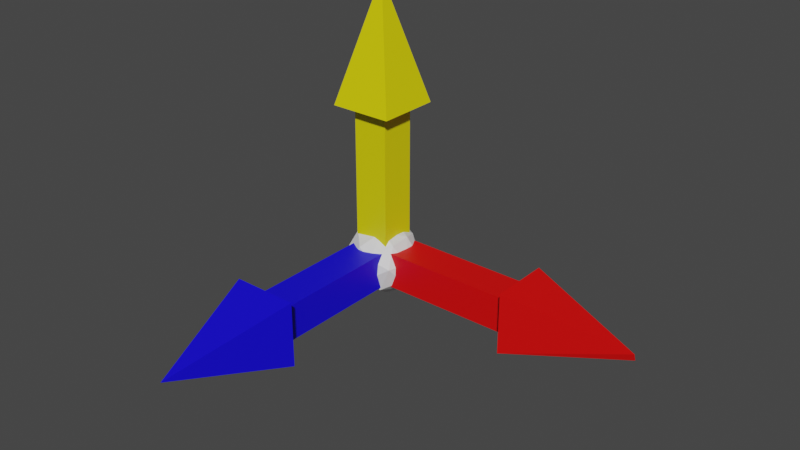 # Source: Compass.blend  (saved by Blender 4.1.23; exported with 4.5.12 LTS)
import bpy
from mathutils import Matrix  # noqa: F401  (used for matrix-valued properties, if any)

bpy.ops.wm.read_factory_settings(use_empty=True)
scene = bpy.context.scene
scene.name = 'Scene'

# ---- collections
col_collection = bpy.data.collections.new('Collection'); scene.collection.children.link(col_collection)

# ---- materials (node trees are filled in below, after node groups)
mat_material_003 = bpy.data.materials.new('Material.003')
mat_material_003.use_transparent_shadow = False
mat_material_003.roughness = 0.5
mat_material_001 = bpy.data.materials.new('Material.001')
mat_material_001.use_transparent_shadow = False
mat_material_001.diffuse_color = (0.8, 0.00029, 0.0, 1.0)
mat_material_001.roughness = 0.5
mat_material_002 = bpy.data.materials.new('Material.002')
mat_material_002.use_transparent_shadow = False
mat_material_002.diffuse_color = (0.8, 0.7171, 0.0, 1.0)
mat_material_002.roughness = 0.5
mat_material_004 = bpy.data.materials.new('Material.004')
mat_material_004.use_transparent_shadow = False
mat_material_004.diffuse_color = (0.005418, 0.0, 0.8, 1.0)
mat_material_004.roughness = 0.5

# ---- material node trees
mat_material_003.use_nodes = True; mat_material_003.node_tree.nodes.clear()
_N = mat_material_003.node_tree.nodes; _L = mat_material_003.node_tree.links
n0 = _N.new('ShaderNodeBsdfPrincipled'); n0.name = 'Principled BSDF'; n0.location = (0, 300)
n0.distribution = 'GGX'
n0.subsurface_method = 'RANDOM_WALK_SKIN'
n0.inputs[3].default_value = 1.45
n0.inputs[27].default_value = (0.0, 0.0, 0.0, 1.0)
n0.inputs[28].default_value = 1.0
n1 = _N.new('ShaderNodeOutputMaterial'); n1.name = 'Material Output'; n1.location = (280, 300)
_L.new(n0.outputs[0], n1.inputs[0])
n1.is_active_output = True
mat_material_001.use_nodes = True; mat_material_001.node_tree.nodes.clear()
_N = mat_material_001.node_tree.nodes; _L = mat_material_001.node_tree.links
n0 = _N.new('ShaderNodeBsdfPrincipled'); n0.name = 'Principled BSDF'; n0.location = (0, 300)
n0.distribution = 'GGX'
n0.subsurface_method = 'RANDOM_WALK_SKIN'
n0.inputs[0].default_value = (0.8, 0.00029, 0.0, 1.0)
n0.inputs[3].default_value = 1.45
n0.inputs[27].default_value = (0.0, 0.0, 0.0, 1.0)
n0.inputs[28].default_value = 1.0
n1 = _N.new('ShaderNodeOutputMaterial'); n1.name = 'Material Output'; n1.location = (280, 300)
_L.new(n0.outputs[0], n1.inputs[0])
n1.is_active_output = True
mat_material_002.use_nodes = True; mat_material_002.node_tree.nodes.clear()
_N = mat_material_002.node_tree.nodes; _L = mat_material_002.node_tree.links
n0 = _N.new('ShaderNodeBsdfPrincipled'); n0.name = 'Principled BSDF'; n0.location = (0, 300)
n0.distribution = 'GGX'
n0.subsurface_method = 'RANDOM_WALK_SKIN'
n0.inputs[0].default_value = (0.8, 0.7171, 0.0, 1.0)
n0.inputs[3].default_value = 1.45
n0.inputs[27].default_value = (0.0, 0.0, 0.0, 1.0)
n0.inputs[28].default_value = 1.0
n1 = _N.new('ShaderNodeOutputMaterial'); n1.name = 'Material Output'; n1.location = (280, 300)
_L.new(n0.outputs[0], n1.inputs[0])
n1.is_active_output = True
mat_material_004.use_nodes = True; mat_material_004.node_tree.nodes.clear()
_N = mat_material_004.node_tree.nodes; _L = mat_material_004.node_tree.links
n0 = _N.new('ShaderNodeBsdfPrincipled'); n0.name = 'Principled BSDF'; n0.location = (0, 300)
n0.distribution = 'GGX'
n0.subsurface_method = 'RANDOM_WALK_SKIN'
n0.inputs[0].default_value = (0.005418, 0.0, 0.8, 1.0)
n0.inputs[3].default_value = 1.45
n0.inputs[27].default_value = (0.0, 0.0, 0.0, 1.0)
n0.inputs[28].default_value = 1.0
n1 = _N.new('ShaderNodeOutputMaterial'); n1.name = 'Material Output'; n1.location = (280, 300)
_L.new(n0.outputs[0], n1.inputs[0])
n1.is_active_output = True

# ---- world
world_world = bpy.data.worlds.new('World'); scene.world = world_world
world_world.use_nodes = True; world_world.node_tree.nodes.clear()
_N = world_world.node_tree.nodes; _L = world_world.node_tree.links
n0 = _N.new('ShaderNodeOutputWorld'); n0.name = 'World Output'; n0.location = (300, 300)
n1 = _N.new('ShaderNodeBackground'); n1.name = 'Background'; n1.location = (10, 300)
n1.inputs[0].default_value = (0.05088, 0.05088, 0.05088, 1.0)
_L.new(n1.outputs[0], n0.inputs[0])
n0.is_active_output = True
world_world.color = (0.05088, 0.05088, 0.05088)
world_world.use_sun_shadow = False
world_world.sun_shadow_jitter_overblur = 0.0

# ---- meshes
me_sphere = bpy.data.meshes.new('Sphere')
me_sphere.from_pydata([(0.0, 0.1088, -0.07267), (0.0, 0.07267, -0.1088), (0.0, 0.02552, -0.1283), (0.0, 0.0, -0.1308), (0.0, -0.02552, -0.1283), (0.0, -0.07267, -0.1088), (0.004979, 0.1283, -0.02503), (0.009766, 0.1209, -0.0491), (0.01418, 0.1088, -0.07128), (0.01804, 0.0925, -0.09072), (0.02122, 0.07267, -0.1067), (0.02358, 0.05006, -0.1185), (0.02503, 0.02552, -0.1258), (0.02552, 0.0, -0.1283), (0.02503, -0.02552, -0.1258), (0.02358, -0.05006, -0.1185), (0.02122, -0.07267, -0.1067), (0.01804, -0.0925, -0.09072), (0.01418, -0.1088, -0.07128), (0.009766, -0.1209, -0.0491), (0.004979, -0.1283, -0.02503), (0.009766, 0.1283, -0.02358), (0.01916, 0.1209, -0.04625), (0.02781, 0.1088, -0.06714), (0.0354, 0.0925, -0.08545), (0.04162, 0.07267, -0.1005), (0.04625, 0.05006, -0.1117), (0.0491, 0.02552, -0.1185), (0.05006, 0.0, -0.1209), (0.0491, -0.02552, -0.1185), (0.04625, -0.05006, -0.1117), (0.04162, -0.07267, -0.1005), (0.0354, -0.0925, -0.08545), (0.02781, -0.1088, -0.06714), (0.01916, -0.1209, -0.04625), (0.009766, -0.1283, -0.02358), (0.01418, 0.1283, -0.02122), (0.02781, 0.1209, -0.04162), (0.04037, 0.1088, -0.06043), (0.05139, 0.0925, -0.07691), (0.06043, 0.07267, -0.09043), (0.06714, 0.05006, -0.1005), (0.07128, 0.02552, -0.1067), (0.07267, 0.0, -0.1088), (0.07128, -0.02552, -0.1067), (0.06714, -0.05006, -0.1005), (0.06043, -0.07267, -0.09043), (0.05139, -0.0925, -0.07691), (0.04037, -0.1088, -0.06043), (0.02781, -0.1209, -0.04162), (0.01418, -0.1283, -0.02122), (0.01804, 0.1283, -0.01804), (0.0354, 0.1209, -0.0354), (0.05139, 0.1088, -0.05139), (0.0654, 0.0925, -0.0654), (0.07691, 0.07267, -0.07691), (0.08545, 0.05006, -0.08545), (0.09072, 0.02552, -0.09072), (0.0925, 0.0, -0.0925), (0.09072, -0.02552, -0.09072), (0.08545, -0.05006, -0.08545), (0.07691, -0.07267, -0.07691), (0.0654, -0.0925, -0.0654), (0.05139, -0.1088, -0.05139), (0.0354, -0.1209, -0.0354), (0.01804, -0.1283, -0.01804), (0.02122, 0.1283, -0.01418), (0.04162, 0.1209, -0.02781), (0.06043, 0.1088, -0.04037), (0.07691, 0.0925, -0.05139), (0.09043, 0.07267, -0.06043), (0.1005, 0.05006, -0.06714), (0.1067, 0.02552, -0.07128), (0.1088, 0.0, -0.07267), (0.1067, -0.02552, -0.07128), (0.1005, -0.05006, -0.06714), (0.09043, -0.07267, -0.06043), (0.07691, -0.0925, -0.05139), (0.06043, -0.1088, -0.04037), (0.04162, -0.1209, -0.02781), (0.02122, -0.1283, -0.01418), (0.0, 0.1308, 0.0), (0.02358, 0.1283, -0.009766), (0.04625, 0.1209, -0.01916), (0.06714, 0.1088, -0.02781), (0.08545, 0.0925, -0.0354), (0.1005, 0.07267, -0.04162), (0.1117, 0.05006, -0.04625), (0.1185, 0.02552, -0.0491), (0.1209, 0.0, -0.05006), (0.1185, -0.02552, -0.0491), (0.1117, -0.05006, -0.04625), (0.1005, -0.07267, -0.04162), (0.08545, -0.0925, -0.0354), (0.06714, -0.1088, -0.02781), (0.04625, -0.1209, -0.01916), (0.02358, -0.1283, -0.009766), (0.02503, 0.1283, -0.004979), (0.0491, 0.1209, -0.009766), (0.07128, 0.1088, -0.01418), (0.09072, 0.0925, -0.01804), (0.1067, 0.07267, -0.02122), (0.1185, 0.05006, -0.02358), (0.1258, 0.02552, -0.02503), (0.1283, 0.0, -0.02552), (0.1258, -0.02552, -0.02503), (0.1185, -0.05006, -0.02358), (0.1067, -0.07267, -0.02122), (0.09072, -0.0925, -0.01804), (0.07128, -0.1088, -0.01418), (0.0491, -0.1209, -0.009766), (0.02503, -0.1283, -0.004979), (0.02552, 0.1283, 0.0), (0.05006, 0.1209, 0.0), (0.07267, 0.1088, 0.0), (0.0925, 0.0925, 0.0), (0.1088, 0.07267, 0.0), (0.1209, 0.05006, 0.0), (0.1283, 0.02552, 0.0), (0.1308, 0.0, 0.0), (0.1283, -0.02552, 0.0), (0.1209, -0.05006, 0.0), (0.1088, -0.07267, 0.0), (0.0925, -0.0925, 0.0), (0.07267, -0.1088, 0.0), (0.05006, -0.1209, 0.0), (0.02552, -0.1283, 0.0), (0.02503, 0.1283, 0.004979), (0.0491, 0.1209, 0.009766), (0.07128, 0.1088, 0.01418), (0.09072, 0.0925, 0.01804), (0.1067, 0.07267, 0.02122), (0.1185, 0.05006, 0.02358), (0.1258, 0.02552, 0.02503), (0.1283, 0.0, 0.02552), (0.1258, -0.02552, 0.02503), (0.1185, -0.05006, 0.02358), (0.1067, -0.07267, 0.02122), (0.09072, -0.0925, 0.01804), (0.07128, -0.1088, 0.01418), (0.0491, -0.1209, 0.009766), (0.02503, -0.1283, 0.004979), (0.02358, 0.1283, 0.009766), (0.04625, 0.1209, 0.01916), (0.06714, 0.1088, 0.02781), (0.08545, 0.0925, 0.0354), (0.1005, 0.07267, 0.04162), (0.1117, 0.05006, 0.04625), (0.1185, 0.02552, 0.0491), (0.1209, 0.0, 0.05006), (0.1185, -0.02552, 0.0491), (0.1117, -0.05006, 0.04625), (0.1005, -0.07267, 0.04162), (0.08545, -0.0925, 0.0354), (0.06714, -0.1088, 0.02781), (0.04625, -0.1209, 0.01916), (0.02358, -0.1283, 0.009766), (0.02122, 0.1283, 0.01418), (0.04162, 0.1209, 0.02781), (0.06043, 0.1088, 0.04037), (0.07691, 0.0925, 0.05139), (0.09043, 0.07267, 0.06043), (0.1005, 0.05006, 0.06714), (0.1067, 0.02552, 0.07128), (0.1088, 0.0, 0.07267), (0.1067, -0.02552, 0.07128), (0.1005, -0.05006, 0.06714), (0.09043, -0.07267, 0.06043), (0.07691, -0.0925, 0.05139), (0.06043, -0.1088, 0.04037), (0.04162, -0.1209, 0.02781), (0.02122, -0.1283, 0.01418), (0.01804, 0.1283, 0.01804), (0.0354, 0.1209, 0.0354), (0.05139, 0.1088, 0.05139), (0.0654, 0.0925, 0.0654), (0.07691, 0.07267, 0.07691), (0.08545, 0.05006, 0.08545), (0.09072, 0.02552, 0.09072), (0.0925, 0.0, 0.0925), (0.09072, -0.02552, 0.09072), (0.08545, -0.05006, 0.08545), (0.07691, -0.07267, 0.07691), (0.0654, -0.0925, 0.0654), (0.05139, -0.1088, 0.05139), (0.0354, -0.1209, 0.0354), (0.01804, -0.1283, 0.01804), (0.01418, 0.1283, 0.02122), (0.02781, 0.1209, 0.04162), (0.04037, 0.1088, 0.06043), (0.05139, 0.0925, 0.07691), (0.06043, 0.07267, 0.09043), (0.06714, 0.05006, 0.1005), (0.07128, 0.02552, 0.1067), (0.07267, 0.0, 0.1088), (0.07128, -0.02552, 0.1067), (0.06714, -0.05006, 0.1005), (0.06043, -0.07267, 0.09043), (0.05139, -0.0925, 0.07691), (0.04037, -0.1088, 0.06043), (0.02781, -0.1209, 0.04162), (0.01418, -0.1283, 0.02122), (0.009766, 0.1283, 0.02358), (0.01916, 0.1209, 0.04625), (0.02781, 0.1088, 0.06714), (0.0354, 0.0925, 0.08545), (0.04162, 0.07267, 0.1005), (0.04625, 0.05006, 0.1117), (0.0491, 0.02552, 0.1185), (0.05006, 0.0, 0.1209), (0.0491, -0.02552, 0.1185), (0.04625, -0.05006, 0.1117), (0.04162, -0.07267, 0.1005), (0.0354, -0.0925, 0.08545), (0.02781, -0.1088, 0.06714), (0.01916, -0.1209, 0.04625), (0.009766, -0.1283, 0.02358), (0.004979, 0.1283, 0.02503), (0.009766, 0.1209, 0.0491), (0.01418, 0.1088, 0.07128), (0.01804, 0.0925, 0.09072), (0.02122, 0.07267, 0.1067), (0.02358, 0.05006, 0.1185), (0.02503, 0.02552, 0.1258), (0.02552, 0.0, 0.1283), (0.02503, -0.02552, 0.1258), (0.02358, -0.05006, 0.1185), (0.02122, -0.07267, 0.1067), (0.01804, -0.0925, 0.09072), (0.01418, -0.1088, 0.07128), (0.009766, -0.1209, 0.0491), (0.004979, -0.1283, 0.02503), (0.0, 0.1283, 0.02552), (0.0, 0.1209, 0.05006), (0.0, 0.1088, 0.07267), (0.0, 0.0925, 0.0925), (0.0, 0.07267, 0.1088), (0.0, 0.05006, 0.1209), (0.0, 0.02552, 0.1283), (0.0, 0.0, 0.1308), (0.0, -0.02552, 0.1283), (0.0, -0.05006, 0.1209), (0.0, -0.07267, 0.1088), (0.0, -0.0925, 0.0925), (0.0, -0.1088, 0.07267), (0.0, -0.1209, 0.05006), (0.0, -0.1283, 0.02552), (-0.004979, 0.1283, 0.02503), (-0.009766, 0.1209, 0.0491), (-0.01418, 0.1088, 0.07128), (-0.01804, 0.0925, 0.09072), (-0.02122, 0.07267, 0.1067), (-0.02358, 0.05006, 0.1185), (-0.02503, 0.02552, 0.1258), (-0.02552, 0.0, 0.1283), (-0.02503, -0.02552, 0.1258), (-0.02358, -0.05006, 0.1185), (-0.02122, -0.07267, 0.1067), (-0.01804, -0.0925, 0.09072), (-0.01418, -0.1088, 0.07128), (-0.009766, -0.1209, 0.0491), (-0.004979, -0.1283, 0.02503), (-0.009766, 0.1283, 0.02358), (-0.01916, 0.1209, 0.04625), (-0.02781, 0.1088, 0.06714), (-0.0354, 0.0925, 0.08545), (-0.04162, 0.07267, 0.1005), (-0.04625, 0.05006, 0.1117), (-0.0491, 0.02552, 0.1185), (-0.05006, 0.0, 0.1209), (-0.0491, -0.02552, 0.1185), (-0.04625, -0.05006, 0.1117), (-0.04162, -0.07267, 0.1005), (-0.0354, -0.0925, 0.08545), (-0.02781, -0.1088, 0.06714), (-0.01916, -0.1209, 0.04625), (-0.009766, -0.1283, 0.02358), (-0.01418, 0.1283, 0.02122), (-0.02781, 0.1209, 0.04162), (-0.04037, 0.1088, 0.06043), (-0.05139, 0.0925, 0.07691), (-0.06043, 0.07267, 0.09043), (-0.06714, 0.05006, 0.1005), (-0.07128, 0.02552, 0.1067), (-0.07267, 0.0, 0.1088), (-0.07128, -0.02552, 0.1067), (-0.06714, -0.05006, 0.1005), (-0.06043, -0.07267, 0.09043), (-0.05139, -0.0925, 0.07691), (-0.04037, -0.1088, 0.06043), (-0.02781, -0.1209, 0.04162), (-0.01418, -0.1283, 0.02122), (-0.01804, 0.1283, 0.01804), (-0.0354, 0.1209, 0.0354), (-0.05139, 0.1088, 0.05139), (-0.0654, 0.0925, 0.0654), (-0.07691, 0.07267, 0.07691), (-0.08545, 0.05006, 0.08545), (-0.09072, 0.02552, 0.09072), (-0.0925, 0.0, 0.0925), (-0.09072, -0.02552, 0.09072), (-0.08545, -0.05006, 0.08545), (-0.07691, -0.07267, 0.07691), (-0.0654, -0.0925, 0.0654), (-0.05139, -0.1088, 0.05139), (-0.0354, -0.1209, 0.0354), (-0.01804, -0.1283, 0.01804), (0.0, -0.1308, 0.0), (-0.02122, 0.1283, 0.01418), (-0.04162, 0.1209, 0.02781), (-0.06043, 0.1088, 0.04037), (-0.07691, 0.0925, 0.05139), (-0.09043, 0.07267, 0.06043), (-0.1005, 0.05006, 0.06714), (-0.1067, 0.02552, 0.07128), (-0.1088, 0.0, 0.07267), (-0.1067, -0.02552, 0.07128), (-0.1005, -0.05006, 0.06714), (-0.09043, -0.07267, 0.06043), (-0.07691, -0.0925, 0.05139), (-0.06043, -0.1088, 0.04037), (-0.04162, -0.1209, 0.02781), (-0.02122, -0.1283, 0.01418), (-0.02358, 0.1283, 0.009766), (-0.04625, 0.1209, 0.01916), (-0.06714, 0.1088, 0.02781), (-0.08545, 0.0925, 0.0354), (-0.1005, 0.07267, 0.04162), (-0.1117, 0.05006, 0.04625), (-0.1185, 0.02552, 0.0491), (-0.1209, 0.0, 0.05006), (-0.1185, -0.02552, 0.0491), (-0.1117, -0.05006, 0.04625), (-0.1005, -0.07267, 0.04162), (-0.08545, -0.0925, 0.0354), (-0.06714, -0.1088, 0.02781), (-0.04625, -0.1209, 0.01916), (-0.02358, -0.1283, 0.009766), (-0.02503, 0.1283, 0.004979), (-0.0491, 0.1209, 0.009766), (-0.07128, 0.1088, 0.01418), (-0.09072, 0.0925, 0.01804), (-0.1067, 0.07267, 0.02122), (-0.1185, 0.05006, 0.02358), (-0.1258, 0.02552, 0.02503), (-0.1283, 0.0, 0.02552), (-0.1258, -0.02552, 0.02503), (-0.1185, -0.05006, 0.02358), (-0.1067, -0.07267, 0.02122), (-0.09072, -0.0925, 0.01804), (-0.07128, -0.1088, 0.01418), (-0.0491, -0.1209, 0.009766), (-0.02503, -0.1283, 0.004979), (-0.02552, 0.1283, 0.0), (-0.05006, 0.1209, 0.0), (-0.07267, 0.1088, 0.0), (-0.0925, 0.0925, 0.0), (-0.1088, 0.07267, 0.0), (-0.1209, 0.05006, 0.0), (-0.1283, 0.02552, 0.0), (-0.1308, 0.0, 0.0), (-0.1283, -0.02552, 0.0), (-0.1209, -0.05006, 0.0), (-0.1088, -0.07267, 0.0), (-0.0925, -0.0925, 0.0), (-0.07267, -0.1088, 0.0), (-0.05006, -0.1209, 0.0), (-0.02552, -0.1283, 0.0), (-0.02503, 0.1283, -0.004979), (-0.0491, 0.1209, -0.009766), (-0.07128, 0.1088, -0.01418), (-0.09072, 0.0925, -0.01804), (-0.1067, 0.07267, -0.02122), (-0.1185, 0.05006, -0.02358), (-0.1258, 0.02552, -0.02503), (-0.1283, 0.0, -0.02552), (-0.1258, -0.02552, -0.02503), (-0.1185, -0.05006, -0.02358), (-0.1067, -0.07267, -0.02122), (-0.09072, -0.0925, -0.01804), (-0.07128, -0.1088, -0.01418), (-0.0491, -0.1209, -0.009766), (-0.02503, -0.1283, -0.004979), (-0.02358, 0.1283, -0.009766), (-0.04625, 0.1209, -0.01916), (-0.06714, 0.1088, -0.02781), (-0.08545, 0.0925, -0.0354), (-0.1005, 0.07267, -0.04162), (-0.1117, 0.05006, -0.04625), (-0.1185, 0.02552, -0.0491), (-0.1209, 0.0, -0.05006), (-0.1185, -0.02552, -0.0491), (-0.1117, -0.05006, -0.04625), (-0.1005, -0.07267, -0.04162), (-0.08545, -0.0925, -0.0354), (-0.06714, -0.1088, -0.02781), (-0.04625, -0.1209, -0.01916), (-0.02358, -0.1283, -0.009766), (-0.02122, 0.1283, -0.01418), (-0.04162, 0.1209, -0.02781), (-0.06043, 0.1088, -0.04037), (-0.07691, 0.0925, -0.05139), (-0.09043, 0.07267, -0.06043), (-0.1005, 0.05006, -0.06714), (-0.1067, 0.02552, -0.07128), (-0.1088, 0.0, -0.07267), (-0.1067, -0.02552, -0.07128), (-0.1005, -0.05006, -0.06714), (-0.09043, -0.07267, -0.06043), (-0.07691, -0.0925, -0.05139), (-0.06043, -0.1088, -0.04037), (-0.04162, -0.1209, -0.02781), (-0.02122, -0.1283, -0.01418), (-0.01804, 0.1283, -0.01804), (-0.0354, 0.1209, -0.0354), (-0.05139, 0.1088, -0.05139), (-0.0654, 0.0925, -0.0654), (-0.07691, 0.07267, -0.07691), (-0.08545, 0.05006, -0.08545), (-0.09072, 0.02552, -0.09072), (-0.0925, 0.0, -0.0925), (-0.09072, -0.02552, -0.09072), (-0.08545, -0.05006, -0.08545), (-0.07691, -0.07267, -0.07691), (-0.0654, -0.0925, -0.0654), (-0.05139, -0.1088, -0.05139), (-0.0354, -0.1209, -0.0354), (-0.01804, -0.1283, -0.01804), (-0.01418, 0.1283, -0.02122), (-0.02781, 0.1209, -0.04162), (-0.04037, 0.1088, -0.06043), (-0.05139, 0.0925, -0.07691), (-0.06043, 0.07267, -0.09043), (-0.06714, 0.05006, -0.1005), (-0.07128, 0.02552, -0.1067), (-0.07267, 0.0, -0.1088), (-0.07128, -0.02552, -0.1067), (-0.06714, -0.05006, -0.1005), (-0.06043, -0.07267, -0.09043), (-0.05139, -0.0925, -0.07691), (-0.04037, -0.1088, -0.06043), (-0.02781, -0.1209, -0.04162), (-0.01418, -0.1283, -0.02122), (-0.009766, 0.1283, -0.02358), (-0.01916, 0.1209, -0.04625), (-0.02781, 0.1088, -0.06714), (-0.0354, 0.0925, -0.08545), (-0.04162, 0.07267, -0.1005), (-0.04625, 0.05006, -0.1117), (-0.0491, 0.02552, -0.1185), (-0.05006, 0.0, -0.1209), (-0.0491, -0.02552, -0.1185), (-0.04625, -0.05006, -0.1117), (-0.04162, -0.07267, -0.1005), (-0.0354, -0.0925, -0.08545), (-0.02781, -0.1088, -0.06714), (-0.01916, -0.1209, -0.04625), (-0.009766, -0.1283, -0.02358), (-0.004979, 0.1283, -0.02503), (-0.009766, 0.1209, -0.0491), (-0.01418, 0.1088, -0.07128), (-0.01804, 0.0925, -0.09072), (-0.02122, 0.07267, -0.1067), (-0.02358, 0.05006, -0.1185), (-0.02503, 0.02552, -0.1258), (-0.02552, 0.0, -0.1283), (-0.02503, -0.02552, -0.1258), (-0.02358, -0.05006, -0.1185), (-0.02122, -0.07267, -0.1067), (-0.01804, -0.0925, -0.09072), (-0.01418, -0.1088, -0.07128), (-0.009766, -0.1209, -0.0491), (-0.004979, -0.1283, -0.02503), (0.0, 0.1283, -0.02552), (0.0, 0.1209, -0.05006), (0.0, 0.0925, -0.0925), (0.0, 0.05006, -0.1209), (0.0, -0.05006, -0.1209), (0.0, -0.0925, -0.0925), (0.0, -0.1088, -0.07267), (0.0, -0.1209, -0.05006), (0.0, -0.1283, -0.02552), (0.0, 0.0654, 0.0654), (0.0, -0.0654, 0.0654), (0.0, 0.0654, -0.0654), (0.0, -0.0654, -0.0654), (0.1308, 0.0654, 0.0654), (0.1308, -0.0654, 0.0654), (0.1308, 0.0654, -0.0654), (0.1308, -0.0654, -0.0654), (0.5609, -0.0654, 0.0654), (0.5609, -0.0654, -0.0654), (0.5609, 0.0654, -0.0654), (0.5609, 0.0654, 0.0654), (0.5813, -0.1119, 0.1119), (0.5813, -0.1119, -0.1119), (0.5813, 0.1119, -0.1119), (0.5813, 0.1119, 0.1119), (1.011, -0.01414, 0.01414), (1.011, -0.01414, -0.01414), (1.011, 0.01414, -0.01414), (1.011, 0.01414, 0.01414), (0.0654, 0.0654, 0.0), (0.0654, -0.0654, 0.0), (-0.0654, 0.0654, 0.0), (-0.0654, -0.0654, 0.0), (0.0654, 0.0654, -0.1308), (0.0654, -0.0654, -0.1308), (-0.0654, 0.0654, -0.1308), (-0.0654, -0.0654, -0.1308), (0.0654, -0.0654, -0.5609), (-0.0654, -0.0654, -0.5609), (-0.0654, 0.0654, -0.5609), (0.0654, 0.0654, -0.5609), (0.1145, -0.1145, -0.5813), (-0.1145, -0.1145, -0.5813), (-0.1145, 0.1145, -0.5813), (0.1145, 0.1145, -0.5813), (0.01414, -0.01414, -1.011), (-0.01414, -0.01414, -1.011), (-0.01414, 0.01414, -1.011), (0.01414, 0.01414, -1.011), (0.0654, 0.0, -0.0654), (-0.0654, 0.0, -0.0654), (0.0654, 0.0, 0.0654), (-0.0654, 0.0, 0.0654), (0.0654, 0.1308, -0.0654), (-0.0654, 0.1308, -0.0654), (0.0654, 0.1308, 0.0654), (-0.0654, 0.1308, 0.0654), (-0.0654, 0.5609, -0.0654), (-0.0654, 0.5609, 0.0654), (0.0654, 0.5609, 0.0654), (0.0654, 0.5609, -0.0654), (-0.1185, 0.5813, -0.1185), (-0.1185, 0.5813, 0.1185), (0.1185, 0.5813, 0.1185), (0.1185, 0.5813, -0.1185), (-0.01414, 1.011, -0.01414), (-0.01414, 1.011, 0.01414), (0.01414, 1.011, 0.01414), (0.01414, 1.011, -0.01414)], [], [(475, 8, 9), (5, 17, 478), (1, 9, 10), (478, 18, 479), (476, 10, 11), (479, 19, 480), (2, 11, 12), (480, 20, 481), (2, 13, 3), (473, 81, 6), (307, 481, 20), (3, 14, 4), (474, 6, 7), (4, 15, 477), (0, 7, 8), (477, 16, 5), (7, 23, 8), (15, 31, 16), (8, 24, 9), (16, 32, 17), (9, 25, 10), (18, 32, 33), (10, 26, 11), (19, 33, 34), (12, 26, 27), (19, 35, 20), (12, 28, 13), (6, 81, 21), (307, 20, 35), (13, 29, 14), (6, 22, 7), (14, 30, 15), (26, 42, 27), (34, 50, 35), (27, 43, 28), (21, 81, 36), (307, 35, 50), (29, 43, 44), (21, 37, 22), (29, 45, 30), (22, 38, 23), (31, 45, 46), (23, 39, 24), (32, 46, 47), (24, 40, 25), (33, 47, 48), (25, 41, 26), (33, 49, 34), (46, 60, 61), (38, 54, 39), (46, 62, 47), (39, 55, 40), (47, 63, 48), (40, 56, 41), (48, 64, 49), (42, 56, 57), (49, 65, 50), (43, 57, 58), (36, 81, 51), (307, 50, 65), (43, 59, 44), (36, 52, 37), (44, 60, 45), (37, 53, 38), (64, 80, 65), (58, 72, 73), (51, 81, 66), (307, 65, 80), (58, 74, 59), (51, 67, 52), (59, 75, 60), (52, 68, 53), (61, 75, 76), (53, 69, 54), (61, 77, 62), (55, 69, 70), (62, 78, 63), (55, 71, 56), (64, 78, 79), (57, 71, 72), (68, 85, 69), (76, 93, 77), (70, 85, 86), (77, 94, 78), (70, 87, 71), (78, 95, 79), (72, 87, 88), (80, 95, 96), (73, 88, 89), (66, 81, 82), (307, 80, 96), (73, 90, 74), (66, 83, 67), (74, 91, 75), (67, 84, 68), (76, 91, 92), (89, 103, 104), (82, 81, 97), (307, 96, 111), (89, 105, 90), (83, 97, 98), (90, 106, 91), (83, 99, 84), (92, 106, 107), (84, 100, 85), (92, 108, 93), (86, 100, 101), (94, 108, 109), (86, 102, 87), (95, 109, 110), (88, 102, 103), (95, 111, 96), (107, 123, 108), (101, 115, 116), (109, 123, 124), (101, 117, 102), (109, 125, 110), (103, 117, 118), (110, 126, 111), (104, 118, 119), (97, 81, 112), (307, 111, 126), (104, 120, 105), (98, 112, 113), (105, 121, 106), (98, 114, 99), (107, 121, 122), (99, 115, 100), (307, 126, 141), (119, 135, 120), (112, 128, 113), (120, 136, 121), (113, 129, 114), (122, 136, 137), (114, 130, 115), (122, 138, 123), (116, 130, 131), (124, 138, 139), (116, 132, 117), (124, 140, 125), (118, 132, 133), (125, 141, 126), (119, 133, 134), (112, 81, 127), (139, 153, 154), (131, 147, 132), (139, 155, 140), (133, 147, 148), (141, 155, 156), (134, 148, 149), (127, 81, 142), (307, 141, 156), (134, 150, 135), (127, 143, 128), (135, 151, 136), (129, 143, 144), (137, 151, 152), (129, 145, 130), (137, 153, 138), (131, 145, 146), (142, 158, 143), (150, 166, 151), (144, 158, 159), (152, 166, 167), (144, 160, 145), (152, 168, 153), (146, 160, 161), (154, 168, 169), (146, 162, 147), (154, 170, 155), (148, 162, 163), (155, 171, 156), (149, 163, 164), (142, 81, 157), (307, 156, 171), (149, 165, 150), (161, 177, 162), (170, 184, 185), (163, 177, 178), (171, 185, 186), (164, 178, 179), (157, 81, 172), (307, 171, 186), (164, 180, 165), (157, 173, 158), (165, 181, 166), (158, 174, 159), (167, 181, 182), (159, 175, 160), (167, 183, 168), (161, 175, 176), (168, 184, 169), (180, 196, 181), (174, 188, 189), (182, 196, 197), (174, 190, 175), (182, 198, 183), (176, 190, 191), (184, 198, 199), (176, 192, 177), (184, 200, 185), (178, 192, 193), (185, 201, 186), (179, 193, 194), (172, 81, 187), (307, 186, 201), (179, 195, 180), (173, 187, 188), (199, 215, 200), (193, 207, 208), (200, 216, 201), (194, 208, 209), (187, 81, 202), (307, 201, 216), (194, 210, 195), (187, 203, 188), (195, 211, 196), (188, 204, 189), (197, 211, 212), (189, 205, 190), (197, 213, 198), (191, 205, 206), (199, 213, 214), (191, 207, 192), (203, 219, 204), (212, 226, 227), (204, 220, 205), (212, 228, 213), (206, 220, 221), (214, 228, 229), (206, 222, 207), (214, 230, 215), (208, 222, 223), (215, 231, 216), (209, 223, 224), (202, 81, 217), (307, 216, 231), (209, 225, 210), (202, 218, 203), (210, 226, 211), (223, 237, 238), (231, 245, 246), (224, 238, 239), (217, 81, 232), (307, 231, 246), (224, 240, 225), (217, 233, 218), (225, 241, 226), (219, 233, 234), (227, 241, 242), (219, 235, 220), (227, 243, 228), (221, 235, 236), (229, 243, 244), (221, 237, 222), (229, 245, 230), (242, 256, 257), (234, 250, 235), (242, 258, 243), (236, 250, 251), (244, 258, 259), (236, 252, 237), (244, 260, 245), (238, 252, 253), (245, 261, 246), (239, 253, 254), (232, 81, 247), (307, 246, 261), (239, 255, 240), (232, 248, 233), (240, 256, 241), (233, 249, 234), (260, 276, 261), (254, 268, 269), (247, 81, 262), (307, 261, 276), (254, 270, 255), (248, 262, 263), (255, 271, 256), (248, 264, 249), (257, 271, 272), (249, 265, 250), (257, 273, 258), (251, 265, 266), (259, 273, 274), (251, 267, 252), (259, 275, 260), (253, 267, 268), (272, 288, 273), (266, 280, 281), (274, 288, 289), (266, 282, 267), (274, 290, 275), (268, 282, 283), (276, 290, 291), (269, 283, 284), (262, 81, 277), (307, 276, 291), (269, 285, 270), (263, 277, 278), (270, 286, 271), (263, 279, 264), (272, 286, 287), (264, 280, 265), (277, 81, 292), (307, 291, 306), (284, 300, 285), (277, 293, 278), (285, 301, 286), (278, 294, 279), (287, 301, 302), (279, 295, 280), (287, 303, 288), (281, 295, 296), (289, 303, 304), (281, 297, 282), (289, 305, 290), (283, 297, 298), (291, 305, 306), (284, 298, 299), (296, 311, 312), (304, 319, 320), (296, 313, 297), (304, 321, 305), (298, 313, 314), (305, 322, 306), (299, 314, 315), (292, 81, 308), (307, 306, 322), (299, 316, 300), (292, 309, 293), (300, 317, 301), (293, 310, 294), (302, 317, 318), (294, 311, 295), (302, 319, 303), (315, 331, 316), (308, 324, 309), (316, 332, 317), (309, 325, 310), (318, 332, 333), (310, 326, 311), (318, 334, 319), (311, 327, 312), (320, 334, 335), (312, 328, 313), (320, 336, 321), (314, 328, 329), (321, 337, 322), (315, 329, 330), (308, 81, 323), (307, 322, 337), (335, 349, 350), (327, 343, 328), (335, 351, 336), (329, 343, 344), (336, 352, 337), (330, 344, 345), (323, 81, 338), (307, 337, 352), (330, 346, 331), (323, 339, 324), (331, 347, 332), (324, 340, 325), (333, 347, 348), (325, 341, 326), (333, 349, 334), (327, 341, 342), (338, 354, 339), (346, 362, 347), (340, 354, 355), (348, 362, 363), (340, 356, 341), (348, 364, 349), (342, 356, 357), (350, 364, 365), (342, 358, 343), (350, 366, 351), (344, 358, 359), (351, 367, 352), (345, 359, 360), (338, 81, 353), (307, 352, 367), (345, 361, 346), (357, 373, 358), (365, 381, 366), (359, 373, 374), (366, 382, 367), (360, 374, 375), (353, 81, 368), (307, 367, 382), (360, 376, 361), (353, 369, 354), (361, 377, 362), (355, 369, 370), (363, 377, 378), (355, 371, 356), (363, 379, 364), (357, 371, 372), (365, 379, 380), (376, 392, 377), (370, 384, 385), (378, 392, 393), (370, 386, 371), (378, 394, 379), (372, 386, 387), (380, 394, 395), (372, 388, 373), (380, 396, 381), (374, 388, 389), (381, 397, 382), (375, 389, 390), (368, 81, 383), (307, 382, 397), (375, 391, 376), (368, 384, 369), (396, 410, 411), (389, 403, 404), (396, 412, 397), (390, 404, 405), (383, 81, 398), (307, 397, 412), (390, 406, 391), (384, 398, 399), (391, 407, 392), (384, 400, 385), (393, 407, 408), (385, 401, 386), (393, 409, 394), (387, 401, 402), (395, 409, 410), (387, 403, 388), (408, 422, 423), (400, 416, 401), (408, 424, 409), (402, 416, 417), (410, 424, 425), (402, 418, 403), (410, 426, 411), (404, 418, 419), (411, 427, 412), (405, 419, 420), (398, 81, 413), (307, 412, 427), (405, 421, 406), (398, 414, 399), (406, 422, 407), (400, 414, 415), (426, 442, 427), (420, 434, 435), (413, 81, 428), (307, 427, 442), (420, 436, 421), (413, 429, 414), (421, 437, 422), (415, 429, 430), (423, 437, 438), (415, 431, 416), (423, 439, 424), (417, 431, 432), (425, 439, 440), (417, 433, 418), (425, 441, 426), (419, 433, 434), (430, 446, 431), (438, 454, 439), (432, 446, 447), (440, 454, 455), (432, 448, 433), (440, 456, 441), (434, 448, 449), (441, 457, 442), (435, 449, 450), (428, 81, 443), (307, 442, 457), (435, 451, 436), (429, 443, 444), (436, 452, 437), (429, 445, 430), (438, 452, 453), (450, 464, 465), (443, 81, 458), (307, 457, 472), (450, 466, 451), (443, 459, 444), (451, 467, 452), (445, 459, 460), (453, 467, 468), (445, 461, 446), (453, 469, 454), (447, 461, 462), (455, 469, 470), (447, 463, 448), (455, 471, 456), (449, 463, 464), (457, 471, 472), (468, 478, 469), (462, 475, 1), (470, 478, 479), (463, 1, 476), (470, 480, 471), (464, 476, 2), (471, 481, 472), (465, 2, 3), (458, 81, 473), (307, 472, 481), (465, 4, 466), (459, 473, 474), (466, 477, 467), (460, 474, 0), (467, 5, 468), (461, 0, 475), (475, 0, 8), (5, 16, 17), (1, 475, 9), (478, 17, 18), (476, 1, 10), (479, 18, 19), (2, 476, 11), (480, 19, 20), (2, 12, 13), (3, 13, 14), (474, 473, 6), (4, 14, 15), (0, 474, 7), (477, 15, 16), (7, 22, 23), (15, 30, 31), (8, 23, 24), (16, 31, 32), (9, 24, 25), (18, 17, 32), (10, 25, 26), (19, 18, 33), (12, 11, 26), (19, 34, 35), (12, 27, 28), (13, 28, 29), (6, 21, 22), (14, 29, 30), (26, 41, 42), (34, 49, 50), (27, 42, 43), (29, 28, 43), (21, 36, 37), (29, 44, 45), (22, 37, 38), (31, 30, 45), (23, 38, 39), (32, 31, 46), (24, 39, 40), (33, 32, 47), (25, 40, 41), (33, 48, 49), (46, 45, 60), (38, 53, 54), (46, 61, 62), (39, 54, 55), (47, 62, 63), (40, 55, 56), (48, 63, 64), (42, 41, 56), (49, 64, 65), (43, 42, 57), (43, 58, 59), (36, 51, 52), (44, 59, 60), (37, 52, 53), (64, 79, 80), (58, 57, 72), (58, 73, 74), (51, 66, 67), (59, 74, 75), (52, 67, 68), (61, 60, 75), (53, 68, 69), (61, 76, 77), (55, 54, 69), (62, 77, 78), (55, 70, 71), (64, 63, 78), (57, 56, 71), (68, 84, 85), (76, 92, 93), (70, 69, 85), (77, 93, 94), (70, 86, 87), (78, 94, 95), (72, 71, 87), (80, 79, 95), (73, 72, 88), (73, 89, 90), (66, 82, 83), (74, 90, 91), (67, 83, 84), (76, 75, 91), (89, 88, 103), (89, 104, 105), (83, 82, 97), (90, 105, 106), (83, 98, 99), (92, 91, 106), (84, 99, 100), (92, 107, 108), (86, 85, 100), (94, 93, 108), (86, 101, 102), (95, 94, 109), (88, 87, 102), (95, 110, 111), (107, 122, 123), (101, 100, 115), (109, 108, 123), (101, 116, 117), (109, 124, 125), (103, 102, 117), (110, 125, 126), (104, 103, 118), (104, 119, 120), (98, 97, 112), (105, 120, 121), (98, 113, 114), (107, 106, 121), (99, 114, 115), (119, 134, 135), (112, 127, 128), (120, 135, 136), (113, 128, 129), (122, 121, 136), (114, 129, 130), (122, 137, 138), (116, 115, 130), (124, 123, 138), (116, 131, 132), (124, 139, 140), (118, 117, 132), (125, 140, 141), (119, 118, 133), (139, 138, 153), (131, 146, 147), (139, 154, 155), (133, 132, 147), (141, 140, 155), (134, 133, 148), (134, 149, 150), (127, 142, 143), (135, 150, 151), (129, 128, 143), (137, 136, 151), (129, 144, 145), (137, 152, 153), (131, 130, 145), (142, 157, 158), (150, 165, 166), (144, 143, 158), (152, 151, 166), (144, 159, 160), (152, 167, 168), (146, 145, 160), (154, 153, 168), (146, 161, 162), (154, 169, 170), (148, 147, 162), (155, 170, 171), (149, 148, 163), (149, 164, 165), (161, 176, 177), (170, 169, 184), (163, 162, 177), (171, 170, 185), (164, 163, 178), (164, 179, 180), (157, 172, 173), (165, 180, 181), (158, 173, 174), (167, 166, 181), (159, 174, 175), (167, 182, 183), (161, 160, 175), (168, 183, 184), (180, 195, 196), (174, 173, 188), (182, 181, 196), (174, 189, 190), (182, 197, 198), (176, 175, 190), (184, 183, 198), (176, 191, 192), (184, 199, 200), (178, 177, 192), (185, 200, 201), (179, 178, 193), (179, 194, 195), (173, 172, 187), (199, 214, 215), (193, 192, 207), (200, 215, 216), (194, 193, 208), (194, 209, 210), (187, 202, 203), (195, 210, 211), (188, 203, 204), (197, 196, 211), (189, 204, 205), (197, 212, 213), (191, 190, 205), (199, 198, 213), (191, 206, 207), (203, 218, 219), (212, 211, 226), (204, 219, 220), (212, 227, 228), (206, 205, 220), (214, 213, 228), (206, 221, 222), (214, 229, 230), (208, 207, 222), (215, 230, 231), (209, 208, 223), (209, 224, 225), (202, 217, 218), (210, 225, 226), (223, 222, 237), (231, 230, 245), (224, 223, 238), (224, 239, 240), (217, 232, 233), (225, 240, 241), (219, 218, 233), (227, 226, 241), (219, 234, 235), (227, 242, 243), (221, 220, 235), (229, 228, 243), (221, 236, 237), (229, 244, 245), (242, 241, 256), (234, 249, 250), (242, 257, 258), (236, 235, 250), (244, 243, 258), (236, 251, 252), (244, 259, 260), (238, 237, 252), (245, 260, 261), (239, 238, 253), (239, 254, 255), (232, 247, 248), (240, 255, 256), (233, 248, 249), (260, 275, 276), (254, 253, 268), (254, 269, 270), (248, 247, 262), (255, 270, 271), (248, 263, 264), (257, 256, 271), (249, 264, 265), (257, 272, 273), (251, 250, 265), (259, 258, 273), (251, 266, 267), (259, 274, 275), (253, 252, 267), (272, 287, 288), (266, 265, 280), (274, 273, 288), (266, 281, 282), (274, 289, 290), (268, 267, 282), (276, 275, 290), (269, 268, 283), (269, 284, 285), (263, 262, 277), (270, 285, 286), (263, 278, 279), (272, 271, 286), (264, 279, 280), (284, 299, 300), (277, 292, 293), (285, 300, 301), (278, 293, 294), (287, 286, 301), (279, 294, 295), (287, 302, 303), (281, 280, 295), (289, 288, 303), (281, 296, 297), (289, 304, 305), (283, 282, 297), (291, 290, 305), (284, 283, 298), (296, 295, 311), (304, 303, 319), (296, 312, 313), (304, 320, 321), (298, 297, 313), (305, 321, 322), (299, 298, 314), (299, 315, 316), (292, 308, 309), (300, 316, 317), (293, 309, 310), (302, 301, 317), (294, 310, 311), (302, 318, 319), (315, 330, 331), (308, 323, 324), (316, 331, 332), (309, 324, 325), (318, 317, 332), (310, 325, 326), (318, 333, 334), (311, 326, 327), (320, 319, 334), (312, 327, 328), (320, 335, 336), (314, 313, 328), (321, 336, 337), (315, 314, 329), (335, 334, 349), (327, 342, 343), (335, 350, 351), (329, 328, 343), (336, 351, 352), (330, 329, 344), (330, 345, 346), (323, 338, 339), (331, 346, 347), (324, 339, 340), (333, 332, 347), (325, 340, 341), (333, 348, 349), (327, 326, 341), (338, 353, 354), (346, 361, 362), (340, 339, 354), (348, 347, 362), (340, 355, 356), (348, 363, 364), (342, 341, 356), (350, 349, 364), (342, 357, 358), (350, 365, 366), (344, 343, 358), (351, 366, 367), (345, 344, 359), (345, 360, 361), (357, 372, 373), (365, 380, 381), (359, 358, 373), (366, 381, 382), (360, 359, 374), (360, 375, 376), (353, 368, 369), (361, 376, 377), (355, 354, 369), (363, 362, 377), (355, 370, 371), (363, 378, 379), (357, 356, 371), (365, 364, 379), (376, 391, 392), (370, 369, 384), (378, 377, 392), (370, 385, 386), (378, 393, 394), (372, 371, 386), (380, 379, 394), (372, 387, 388), (380, 395, 396), (374, 373, 388), (381, 396, 397), (375, 374, 389), (375, 390, 391), (368, 383, 384), (396, 395, 410), (389, 388, 403), (396, 411, 412), (390, 389, 404), (390, 405, 406), (384, 383, 398), (391, 406, 407), (384, 399, 400), (393, 392, 407), (385, 400, 401), (393, 408, 409), (387, 386, 401), (395, 394, 409), (387, 402, 403), (408, 407, 422), (400, 415, 416), (408, 423, 424), (402, 401, 416), (410, 409, 424), (402, 417, 418), (410, 425, 426), (404, 403, 418), (411, 426, 427), (405, 404, 419), (405, 420, 421), (398, 413, 414), (406, 421, 422), (400, 399, 414), (426, 441, 442), (420, 419, 434), (420, 435, 436), (413, 428, 429), (421, 436, 437), (415, 414, 429), (423, 422, 437), (415, 430, 431), (423, 438, 439), (417, 416, 431), (425, 424, 439), (417, 432, 433), (425, 440, 441), (419, 418, 433), (430, 445, 446), (438, 453, 454), (432, 431, 446), (440, 439, 454), (432, 447, 448), (440, 455, 456), (434, 433, 448), (441, 456, 457), (435, 434, 449), (435, 450, 451), (429, 428, 443), (436, 451, 452), (429, 444, 445), (438, 437, 452), (450, 449, 464), (450, 465, 466), (443, 458, 459), (451, 466, 467), (445, 444, 459), (453, 452, 467), (445, 460, 461), (453, 468, 469), (447, 446, 461), (455, 454, 469), (447, 462, 463), (455, 470, 471), (449, 448, 463), (457, 456, 471), (468, 5, 478), (462, 461, 475), (470, 469, 478), (463, 462, 1), (470, 479, 480), (464, 463, 476), (471, 480, 481), (465, 464, 2), (465, 3, 4), (459, 458, 473), (466, 4, 477), (460, 459, 474), (467, 477, 5), (461, 460, 0), (486, 484, 482), (484, 489, 485), (487, 491, 490), (483, 489, 487), (482, 485, 483), (486, 483, 487), (492, 495, 491), (486, 492, 488), (487, 493, 486), (488, 491, 489), (497, 500, 496), (490, 497, 493), (491, 494, 490), (493, 496, 492), (500, 498, 499), (496, 499, 495), (494, 501, 497), (495, 498, 494), (486, 488, 484), (484, 488, 489), (487, 489, 491), (483, 485, 489), (482, 484, 485), (486, 482, 483), (492, 496, 495), (486, 493, 492), (487, 490, 493), (488, 492, 491), (497, 501, 500), (490, 494, 497), (491, 495, 494), (493, 497, 496), (500, 501, 498), (496, 500, 499), (494, 498, 501), (495, 499, 498), (506, 504, 502), (504, 509, 505), (509, 510, 507), (503, 509, 507), (502, 505, 503), (506, 503, 507), (512, 515, 511), (506, 512, 508), (507, 513, 506), (508, 511, 509), (517, 520, 516), (510, 517, 513), (510, 515, 514), (513, 516, 512), (520, 518, 519), (516, 519, 515), (514, 521, 517), (515, 518, 514), (506, 508, 504), (504, 508, 509), (509, 511, 510), (503, 505, 509), (502, 504, 505), (506, 502, 503), (512, 516, 515), (506, 513, 512), (507, 510, 513), (508, 512, 511), (517, 521, 520), (510, 514, 517), (510, 511, 515), (513, 517, 516), (520, 521, 518), (516, 520, 519), (514, 518, 521), (515, 519, 518), (526, 524, 522), (524, 529, 525), (529, 530, 527), (523, 529, 527), (522, 525, 523), (526, 523, 527), (532, 535, 531), (526, 532, 528), (527, 533, 526), (528, 531, 529), (537, 540, 536), (530, 537, 533), (531, 534, 530), (533, 536, 532), (540, 538, 539), (536, 539, 535), (534, 541, 537), (535, 538, 534), (526, 528, 524), (524, 528, 529), (529, 531, 530), (523, 525, 529), (522, 524, 525), (526, 522, 523), (532, 536, 535), (526, 533, 532), (527, 530, 533), (528, 532, 531), (537, 541, 540), (530, 534, 537), (531, 535, 534), (533, 537, 536), (540, 541, 538), (536, 540, 539), (534, 538, 541), (535, 539, 538)])
me_sphere.polygons.foreach_set('material_index', [0, 0, 0, 0, 0, 0, 0, 0, 0, 0, 0, 0, 0, 0, 0, 0, 0, 0, 0, 0, 0, 0, 0, 0, 0, 0, 0, 0, 0, 0, 0, 0, 0, 0, 0, 0, 0, 0, 0, 0, 0, 0, 0, 0, 0, 0, 0, 0, 0, 0, 0, 0, 0, 0, 0, 0, 0, 0, 0, 0, 0, 0, 0, 0, 0, 0, 0, 0, 0, 0, 0, 0, 0, 0, 0, 0, 0, 0, 0, 0, 0, 0, 0, 0, 0, 0, 0, 0, 0, 0, 0, 0, 0, 0, 0, 0, 0, 0, 0, 0, 0, 0, 0, 0, 0, 0, 0, 0, 0, 0, 0, 0, 0, 0, 0, 0, 0, 0, 0, 0, 0, 0, 0, 0, 0, 0, 0, 0, 0, 0, 0, 0, 0, 0, 0, 0, 0, 0, 0, 0, 0, 0, 0, 0, 0, 0, 0, 0, 0, 0, 0, 0, 0, 0, 0, 0, 0, 0, 0, 0, 0, 0, 0, 0, 0, 0, 0, 0, 0, 0, 0, 0, 0, 0, 0, 0, 0, 0, 0, 0, 0, 0, 0, 0, 0, 0, 0, 0, 0, 0, 0, 0, 0, 0, 0, 0, 0, 0, 0, 0, 0, 0, 0, 0, 0, 0, 0, 0, 0, 0, 0, 0, 0, 0, 0, 0, 0, 0, 0, 0, 0, 0, 0, 0, 0, 0, 0, 0, 0, 0, 0, 0, 0, 0, 0, 0, 0, 0, 0, 0, 0, 0, 0, 0, 0, 0, 0, 0, 0, 0, 0, 0, 0, 0, 0, 0, 0, 0, 0, 0, 0, 0, 0, 0, 0, 0, 0, 0, 0, 0, 0, 0, 0, 0, 0, 0, 0, 0, 0, 0, 0, 0, 0, 0, 0, 0, 0, 0, 0, 0, 0, 0, 0, 0, 0, 0, 0, 0, 0, 0, 0, 0, 0, 0, 0, 0, 0, 0, 0, 0, 0, 0, 0, 0, 0, 0, 0, 0, 0, 0, 0, 0, 0, 0, 0, 0, 0, 0, 0, 0, 0, 0, 0, 0, 0, 0, 0, 0, 0, 0, 0, 0, 0, 0, 0, 0, 0, 0, 0, 0, 0, 0, 0, 0, 0, 0, 0, 0, 0, 0, 0, 0, 0, 0, 0, 0, 0, 0, 0, 0, 0, 0, 0, 0, 0, 0, 0, 0, 0, 0, 0, 0, 0, 0, 0, 0, 0, 0, 0, 0, 0, 0, 0, 0, 0, 0, 0, 0, 0, 0, 0, 0, 0, 0, 0, 0, 0, 0, 0, 0, 0, 0, 0, 0, 0, 0, 0, 0, 0, 0, 0, 0, 0, 0, 0, 0, 0, 0, 0, 0, 0, 0, 0, 0, 0, 0, 0, 0, 0, 0, 0, 0, 0, 0, 0, 0, 0, 0, 0, 0, 0, 0, 0, 0, 0, 0, 0, 0, 0, 0, 0, 0, 0, 0, 0, 0, 0, 0, 0, 0, 0, 0, 0, 0, 0, 0, 0, 0, 0, 0, 0, 0, 0, 0, 0, 0, 0, 0, 0, 0, 0, 0, 0, 0, 0, 0, 0, 0, 0, 0, 0, 0, 0, 0, 0, 0, 0, 0, 0, 0, 0, 0, 0, 0, 0, 0, 0, 0, 0, 0, 0, 0, 0, 0, 0, 0, 0, 0, 0, 0, 0, 0, 0, 0, 0, 0, 0, 0, 0, 0, 0, 0, 0, 0, 0, 0, 0, 0, 0, 0, 0, 0, 0, 0, 0, 0, 0, 0, 0, 0, 0, 0, 0, 0, 0, 0, 0, 0, 0, 0, 0, 0, 0, 0, 0, 0, 0, 0, 0, 0, 0, 0, 0, 0, 0, 0, 0, 0, 0, 0, 0, 0, 0, 0, 0, 0, 0, 0, 0, 0, 0, 0, 0, 0, 0, 0, 0, 0, 0, 0, 0, 0, 0, 0, 0, 0, 0, 0, 0, 0, 0, 0, 0, 0, 0, 0, 0, 0, 0, 0, 0, 0, 0, 0, 0, 0, 0, 0, 0, 0, 0, 0, 0, 0, 0, 0, 0, 0, 0, 0, 0, 0, 0, 0, 0, 0, 0, 0, 0, 0, 0, 0, 0, 0, 0, 0, 0, 0, 0, 0, 0, 0, 0, 0, 0, 0, 0, 0, 0, 0, 0, 0, 0, 0, 0, 0, 0, 0, 0, 0, 0, 0, 0, 0, 0, 0, 0, 0, 0, 0, 0, 0, 0, 0, 0, 0, 0, 0, 0, 0, 0, 0, 0, 0, 0, 0, 0, 0, 0, 0, 0, 0, 0, 0, 0, 0, 0, 0, 0, 0, 0, 0, 0, 0, 0, 0, 0, 0, 0, 0, 0, 0, 0, 0, 0, 0, 0, 0, 0, 0, 0, 0, 0, 0, 0, 0, 0, 0, 0, 0, 0, 0, 0, 0, 0, 0, 0, 0, 0, 0, 0, 0, 0, 0, 0, 0, 0, 0, 0, 0, 0, 0, 0, 0, 0, 0, 0, 0, 0, 0, 0, 0, 0, 0, 0, 0, 0, 0, 0, 0, 0, 0, 0, 0, 0, 0, 0, 0, 0, 0, 0, 0, 0, 0, 0, 0, 0, 0, 0, 0, 0, 0, 0, 0, 0, 0, 0, 0, 0, 0, 0, 0, 0, 0, 0, 0, 0, 0, 0, 0, 0, 0, 0, 0, 0, 0, 0, 0, 0, 0, 0, 0, 0, 0, 0, 0, 0, 0, 0, 0, 0, 0, 0, 0, 0, 0, 0, 0, 0, 0, 0, 0, 0, 0, 0, 0, 0, 0, 0, 0, 0, 0, 0, 0, 0, 0, 0, 0, 0, 0, 0, 0, 0, 0, 0, 0, 0, 0, 0, 0, 0, 0, 0, 0, 0, 0, 0, 0, 0, 0, 0, 0, 0, 0, 0, 0, 0, 0, 0, 0, 0, 0, 0, 0, 0, 0, 0, 0, 0, 0, 0, 0, 0, 0, 0, 0, 0, 0, 0, 0, 0, 0, 0, 0, 0, 0, 0, 0, 0, 0, 0, 0, 0, 0, 0, 0, 0, 0, 0, 0, 1, 1, 1, 1, 1, 1, 1, 1, 1, 1, 1, 1, 1, 1, 1, 1, 1, 1, 1, 1, 1, 1, 1, 1, 1, 1, 1, 1, 1, 1, 1, 1, 1, 1, 1, 1, 2, 2, 2, 2, 2, 2, 2, 2, 2, 2, 2, 2, 2, 2, 2, 2, 2, 2, 2, 2, 2, 2, 2, 2, 2, 2, 2, 2, 2, 2, 2, 2, 2, 2, 2, 2, 3, 3, 3, 3, 3, 3, 3, 3, 3, 3, 3, 3, 3, 3, 3, 3, 3, 3, 3, 3, 3, 3, 3, 3, 3, 3, 3, 3, 3, 3, 3, 3, 3, 3, 3, 3])
me_sphere.materials.append(mat_material_003)
me_sphere.materials.append(mat_material_001)
me_sphere.materials.append(mat_material_002)
me_sphere.materials.append(mat_material_004)
me_sphere.update()

# ---- objects
ob_sphere = bpy.data.objects.new('Sphere', me_sphere)

# ---- transforms, parenting, visibility, modifiers, constraints
ob_sphere.location = (0.0, 0.0, 0.0)
ob_sphere.rotation_euler = (3.142, -0.0, 0.0)
_m = ob_sphere.modifiers.new('Decimate', 'DECIMATE')
_m.ratio = 0.14
_m.use_collapse_triangulate = True

# ---- collection membership
col_collection.objects.link(ob_sphere)

# ---- scene / render settings (as saved in the file)
scene.frame_start = 1; scene.frame_end = 250; scene.frame_set(1)
scene.render.engine = 'BLENDER_EEVEE_NEXT'
scene.cycles.sampling_pattern = 'TABULATED_SOBOL'
scene.eevee.ray_tracing_options.trace_max_roughness = 0.0
scene.view_settings.view_transform = 'Filmic'
bpy.context.view_layer.update()

# ---- added for rendering (the .blend has no active camera and no usable light): camera, sun
cam_auto = bpy.data.cameras.new('AutoCamera')
cam_auto.lens = 50.0
cam_auto.sensor_width = 36.0
cam_auto.clip_end = 1000.0
ob_auto_camera = bpy.data.objects.new('AutoCamera', cam_auto)
scene.collection.objects.link(ob_auto_camera)
ob_auto_camera.location = (2.28322, -2.64894, 1.91501)
ob_auto_camera.rotation_euler = (1.09748, -7.21219e-08, 0.694738)
scene.camera = ob_auto_camera
light_auto_sun = bpy.data.lights.new('AutoSun', 'SUN')
light_auto_sun.energy = 3.0
light_auto_sun.angle = 0.0523599
ob_auto_sun = bpy.data.objects.new('AutoSun', light_auto_sun)
scene.collection.objects.link(ob_auto_sun)
ob_auto_sun.rotation_euler = (0.872665, 0.174533, 0.523599)
bpy.context.view_layer.update()
